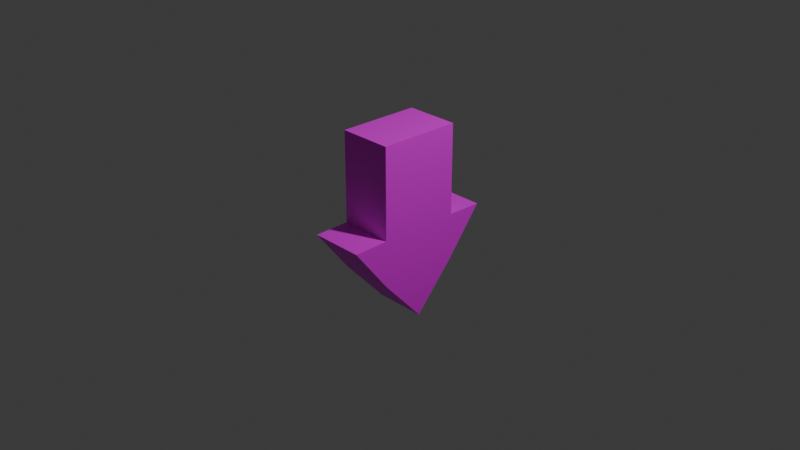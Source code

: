 # Source: SelectArrow.blend  (saved by Blender 4.1.24; exported with 4.5.12 LTS)
import bpy
from mathutils import Matrix  # noqa: F401  (used for matrix-valued properties, if any)

bpy.ops.wm.read_factory_settings(use_empty=True)
scene = bpy.context.scene
scene.name = 'Scene'

# ---- collections
col_collection = bpy.data.collections.new('Collection'); scene.collection.children.link(col_collection)

# ---- images (referenced by path relative to the original .blend; pixels are not part of the script)
import os
ASSET_DIR = os.environ.get("B2B_ASSET_DIR", "")  # directory of the original .blend (textures are referenced by path, not embedded)
HERE = os.path.dirname(os.path.abspath(__file__))  # packed textures are extracted next to this script under _unpacked/

def load_image(name, relpath, width, height, colorspace="sRGB"):
    """Load a texture the original file referenced (path relative to the .blend, or extracted next to this script)."""
    p = next((c for c in (os.path.join(HERE, relpath), os.path.join(ASSET_DIR, relpath)) if relpath and os.path.exists(c)), "")
    if p:
        img = bpy.data.images.load(p, check_existing=True)
        img.name = name
    else:  # same state as the original file: an image datablock whose file is absent (Cycles renders it pink)
        img = bpy.data.images.new(name, width, height)
        img.source = "FILE"
        img.filepath = "//" + (relpath or name)
    img.colorspace_settings.name = colorspace
    return img
img_selectarrow = load_image('SelectArrow', 'SelectArrow.png', 1024, 1024, 'sRGB')

# ---- materials (node trees are filled in below, after node groups)
mat_material = bpy.data.materials.new('Material')
mat_material.alpha_threshold = 0.0
mat_material.use_transparent_shadow = False
mat_material.roughness = 0.5
mat_material.line_color = (0.0, 0.0, 0.0, 1.0)

# ---- material node trees
mat_material.use_nodes = True; mat_material.node_tree.nodes.clear()
_N = mat_material.node_tree.nodes; _L = mat_material.node_tree.links
n0 = _N.new('ShaderNodeOutputMaterial'); n0.name = 'Material Output'; n0.location = (300, 300)
n1 = _N.new('ShaderNodeBsdfPrincipled'); n1.name = 'Principled BSDF'; n1.location = (10, 300)
n1.inputs[3].default_value = 1.45
n2 = _N.new('ShaderNodeTexImage'); n2.name = '画像テクスチャ'; n2.location = (-280, 275)
n2.image = img_selectarrow
_L.new(n1.outputs[0], n0.inputs[0])
_L.new(n2.outputs[0], n1.inputs[0])
n0.is_active_output = True

# ---- world
world_world = bpy.data.worlds.new('World'); scene.world = world_world
world_world.use_nodes = True; world_world.node_tree.nodes.clear()
_N = world_world.node_tree.nodes; _L = world_world.node_tree.links
n0 = _N.new('ShaderNodeOutputWorld'); n0.name = 'World Output'; n0.location = (300, 300)
n1 = _N.new('ShaderNodeBackground'); n1.name = 'Background'; n1.location = (10, 300)
n1.inputs[0].default_value = (0.05088, 0.05088, 0.05088, 1.0)
_L.new(n1.outputs[0], n0.inputs[0])
n0.is_active_output = True
world_world.color = (0.05088, 0.05088, 0.05088)
world_world.use_sun_shadow = False
world_world.sun_shadow_jitter_overblur = 0.0

# ---- cameras
cam_camera = bpy.data.cameras.new('Camera')
cam_camera.clip_end = 100.0
cam_camera.ortho_scale = 7.314

# ---- lights
light_light = bpy.data.lights.new('Light', 'POINT')
light_light.transmission_factor = 0.0
light_light.energy = 1000.0
light_light.shadow_soft_size = 0.1
light_light.shadow_maximum_resolution = 0.006
light_light.use_absolute_resolution = True

# ---- meshes
me_cube = bpy.data.meshes.new('Cube')
me_cube.from_pydata([(1.0, 1.0, 1.0), (1.0, 1.0, -1.0), (0.0103, -1.0, 1.0), (0.0103, -1.0, -1.0), (-1.0, 1.0, 1.0), (-1.0, 1.0, -1.0), (0.00866, -1.0, 1.0), (0.00866, -1.0, -1.0), (-1.859, -1.625e-15, -1.0), (1.869, 1.634e-15, 1.0), (-1.859, 1.513e-16, 1.0), (1.869, -1.423e-16, -1.0), (-1.0, -0.5, -1.0), (1.0, -0.5, 1.0), (-1.0, -0.5, 1.0), (1.0, -0.5, -1.0), (0.0, 1.0, -1.0), (0.0, -1.0, 1.0), (0.0, -1.0, -1.0), (0.0, 1.0, 1.0), (-3.528e-08, -8.882e-16, -1.0), (3.528e-08, 8.882e-16, 1.0), (0.0, -0.5, -1.0), (0.0, -0.5, 1.0), (-1.0, 0.008238, 1.0), (1.0, 0.008238, -1.0), (-1.0, 0.008238, -1.0), (1.0, 0.008238, 1.0), (1.977e-22, 0.008238, 1.0), (1.977e-22, 0.008238, -1.0)], [], [(23, 14, 6, 17), (18, 17, 6, 7), (26, 24, 4, 5), (22, 15, 3, 18), (15, 13, 2, 3), (16, 19, 0, 1), (25, 27, 9, 11), (29, 25, 11, 20), (12, 14, 10, 8), (28, 24, 10, 21), (7, 6, 14, 12), (11, 9, 13, 15), (20, 11, 15, 22), (21, 10, 14, 23), (9, 21, 23, 13), (8, 20, 22, 12), (27, 28, 21, 9), (26, 29, 20, 8), (5, 4, 19, 16), (12, 22, 18, 7), (3, 2, 17, 18), (13, 23, 17, 2), (5, 16, 29, 26), (0, 19, 28, 27), (19, 4, 24, 28), (16, 1, 25, 29), (1, 0, 27, 25), (8, 10, 24, 26)])
_uv = me_cube.uv_layers.new(name='UVMap')
_uv.uv.foreach_set('vector', [0.75, 0.6875, 0.875, 0.6875, 0.875, 0.75, 0.75, 0.75, 0.375, 0.875, 0.625, 0.875, 0.625, 1.0, 0.375, 1.0, 0.375, 0.1875, 0.625, 0.1875, 0.625, 0.25, 0.375, 0.25, 0.25, 0.6875, 0.375, 0.6875, 0.375, 0.75, 0.25, 0.75, 0.375, 0.6875, 0.625, 0.6875, 0.625, 0.75, 0.375, 0.75, 0.375, 0.375, 0.625, 0.375, 0.625, 0.5, 0.375, 0.5, 0.375, 0.5625, 0.625, 0.5625, 0.625, 0.625, 0.375, 0.625, 0.25, 0.5625, 0.375, 0.5625, 0.375, 0.625, 0.25, 0.625, 0.375, 0.0625, 0.625, 0.0625, 0.625, 0.125, 0.375, 0.125, 0.75, 0.5625, 0.875, 0.5625, 0.875, 0.625, 0.75, 0.625, 0.375, 0.0, 0.625, 0.0, 0.625, 0.0625, 0.375, 0.0625, 0.375, 0.625, 0.625, 0.625, 0.625, 0.6875, 0.375, 0.6875, 0.25, 0.625, 0.375, 0.625, 0.375, 0.6875, 0.25, 0.6875, 0.75, 0.625, 0.875, 0.625, 0.875, 0.6875, 0.75, 0.6875, 0.625, 0.625, 0.75, 0.625, 0.75, 0.6875, 0.625, 0.6875, 0.125, 0.625, 0.25, 0.625, 0.25, 0.6875, 0.125, 0.6875, 0.625, 0.5625, 0.75, 0.5625, 0.75, 0.625, 0.625, 0.625, 0.125, 0.5625, 0.25, 0.5625, 0.25, 0.625, 0.125, 0.625, 0.375, 0.25, 0.625, 0.25, 0.625, 0.375, 0.375, 0.375, 0.125, 0.6875, 0.25, 0.6875, 0.25, 0.75, 0.125, 0.75, 0.375, 0.75, 0.625, 0.75, 0.625, 0.875, 0.375, 0.875, 0.625, 0.6875, 0.75, 0.6875, 0.75, 0.75, 0.625, 0.75, 0.125, 0.5, 0.25, 0.5, 0.25, 0.5625, 0.125, 0.5625, 0.625, 0.5, 0.75, 0.5, 0.75, 0.5625, 0.625, 0.5625, 0.75, 0.5, 0.875, 0.5, 0.875, 0.5625, 0.75, 0.5625, 0.25, 0.5, 0.375, 0.5, 0.375, 0.5625, 0.25, 0.5625, 0.375, 0.5, 0.625, 0.5, 0.625, 0.5625, 0.375, 0.5625, 0.375, 0.125, 0.625, 0.125, 0.625, 0.1875, 0.375, 0.1875])
me_cube.materials.append(mat_material)
me_cube.use_mirror_vertex_groups = False
me_cube.update()

# ---- objects
ob_cube = bpy.data.objects.new('Cube', me_cube)
ob_light = bpy.data.objects.new('Light', light_light)
ob_camera = bpy.data.objects.new('Camera', cam_camera)

# ---- transforms, parenting, visibility, modifiers, constraints
ob_cube.location = (0.0, 0.0, 0.0)
ob_cube.rotation_euler = (1.571, -0.0, 1.571)
ob_cube.scale = (0.449, 1.0, 0.2933)
ob_cube.lock_rotations_4d = False
ob_cube.empty_display_type = 'ARROWS'
ob_cube.lineart.crease_threshold = 0.0
ob_light.location = (4.076, 1.005, 5.904)
ob_light.rotation_euler = (0.6503, 0.05522, 1.866)
ob_light.lock_rotations_4d = False
ob_light.empty_display_type = 'ARROWS'
ob_light.color = (0.0, 0.0, 0.0, 0.0)
ob_light.lineart.crease_threshold = 0.0
ob_camera.location = (7.359, -6.926, 4.958)
ob_camera.rotation_euler = (1.109, 0.0, 0.8149)
ob_camera.lock_rotations_4d = False
ob_camera.empty_display_type = 'ARROWS'
ob_camera.color = (0.0, 0.0, 0.0, 0.0)
ob_camera.display_type = 'WIRE'
ob_camera.lineart.crease_threshold = 0.0

# ---- collection membership
col_collection.objects.link(ob_cube)
col_collection.objects.link(ob_light)
col_collection.objects.link(ob_camera)

# ---- scene / render settings (as saved in the file)
scene.camera = ob_camera
scene.frame_start = 1; scene.frame_end = 250; scene.frame_set(1)
scene.render.engine = 'BLENDER_EEVEE_NEXT'
scene.cycles.sampling_pattern = 'TABULATED_SOBOL'
scene.eevee.ray_tracing_options.trace_max_roughness = 0.0
bpy.context.view_layer.update()
